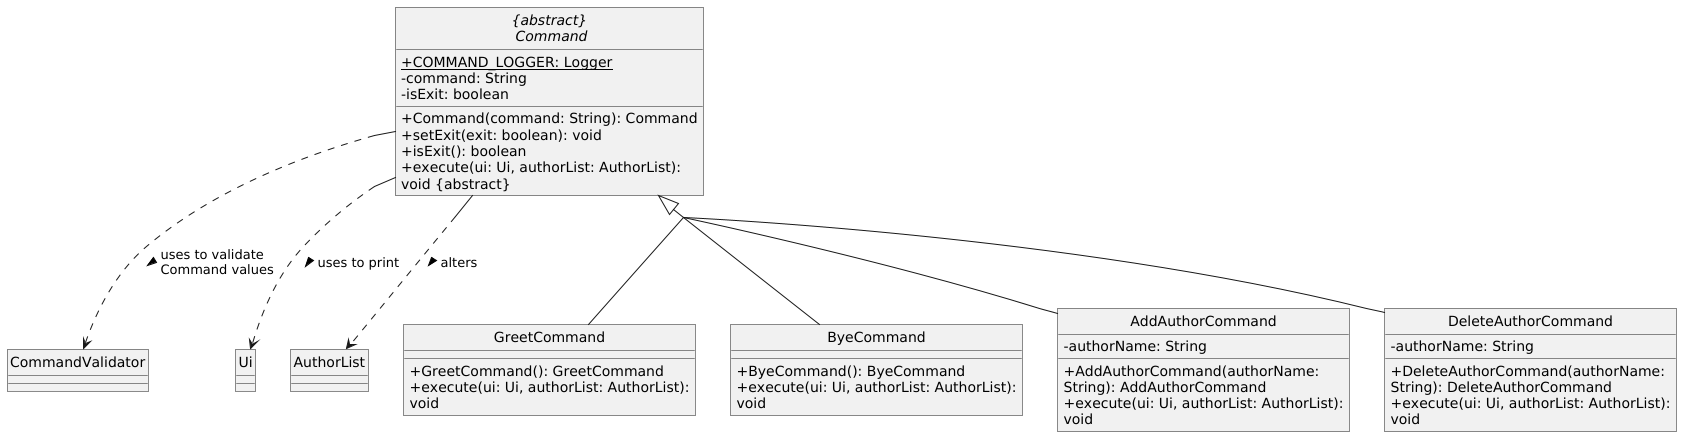

The diagram above was rendered by PlantUML. Its source (embedded in the PNG):
@startuml
!include ../.PlantUMLClass.config

abstract class Command as "{abstract}\n Command" {
    + {static} COMMAND_LOGGER: Logger
    - command: String
    - isExit: boolean
    + Command(command: String): Command
    + setExit(exit: boolean): void
    + isExit(): boolean
    + execute(ui: Ui, authorList: AuthorList): void ABSTRACT_DECORATOR
}

class CommandValidator {
}

Command ..> CommandValidator : uses to validate Command values >

class Ui {
}

Command ..> Ui : uses to print >

class AuthorList {
}

Command ..> AuthorList : alters >

class GreetCommand {
    + GreetCommand(): GreetCommand
    + execute(ui: Ui, authorList: AuthorList): void
}

class ByeCommand {
    + ByeCommand(): ByeCommand
    + execute(ui: Ui, authorList: AuthorList): void
}

class AddAuthorCommand {
    - authorName: String
    + AddAuthorCommand(authorName: String): AddAuthorCommand
    + execute(ui: Ui, authorList: AuthorList): void
}

class DeleteAuthorCommand {
    - authorName: String
    + DeleteAuthorCommand(authorName: String): DeleteAuthorCommand
    + execute(ui: Ui, authorList: AuthorList): void
}



Command <|-- GreetCommand
Command <|-- ByeCommand
Command <|-- AddAuthorCommand
Command <|-- DeleteAuthorCommand


@enduml